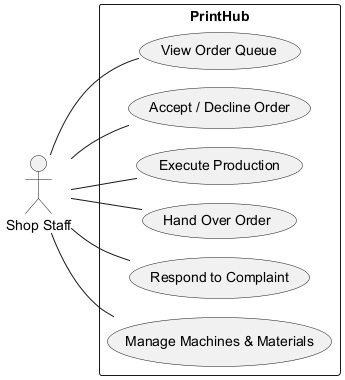

The diagram above was rendered by PlantUML. Its source (embedded in the PNG):
@startuml
!pragma layout smetana
left to right direction

actor "Shop Staff" as S

rectangle PrintHub {
  usecase "View Order Queue" as UC31
  usecase "Accept / Decline Order" as UC32
  usecase "Execute Production" as UC33
  usecase "Hand Over Order" as UC34
  usecase "Respond to Complaint" as UC35
  usecase "Manage Machines & Materials" as UC28
}

S -- UC31
S -- UC32
S -- UC33
S -- UC34
S -- UC35
S -- UC28
@enduml